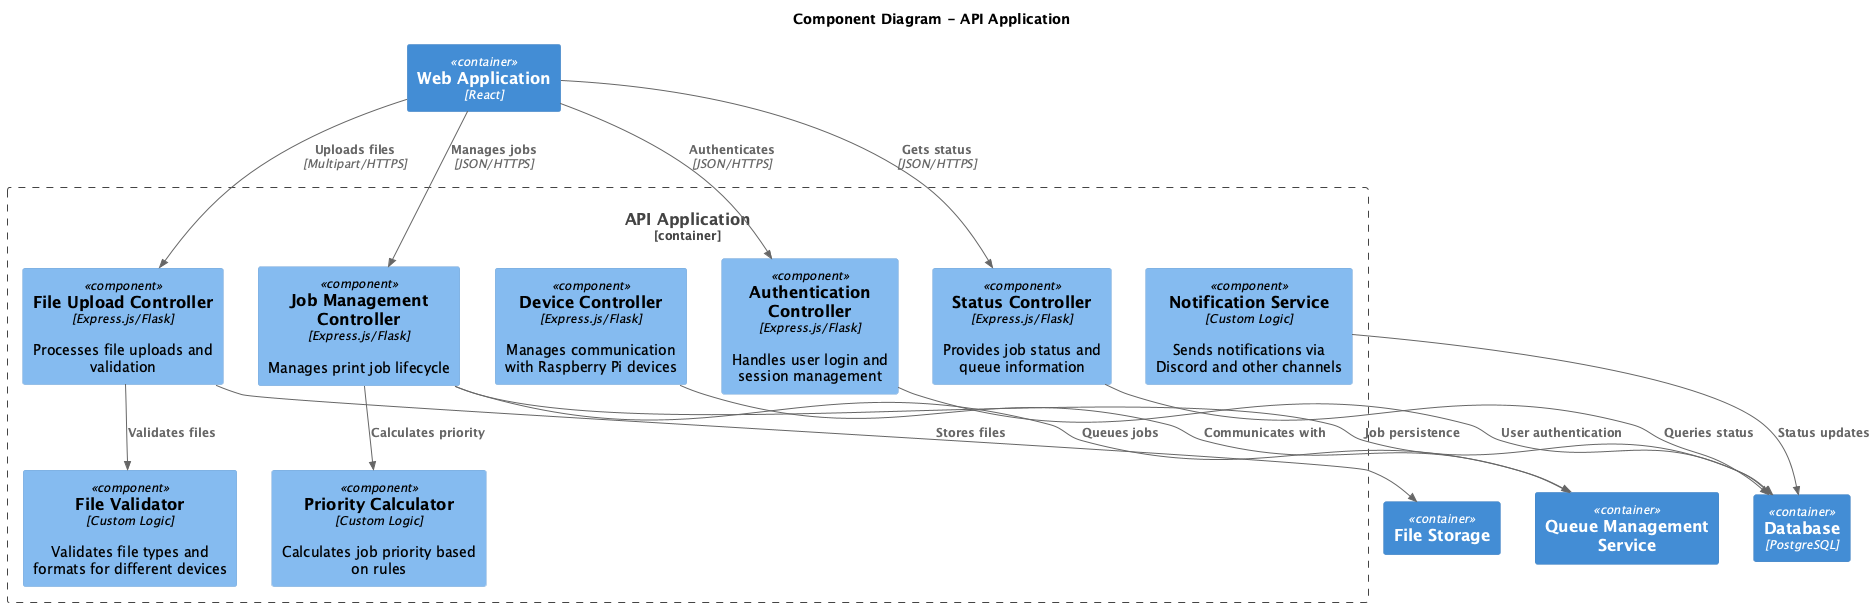

The diagram above was rendered by PlantUML. Its source (embedded in the PNG):
@startuml Level3_Components_API
!include https://raw.githubusercontent.com/plantuml-stdlib/C4-PlantUML/master/C4_Component.puml

title Component Diagram - API Application

Container(webApp, "Web Application", "React")
Container(database, "Database", "PostgreSQL")
Container(queueManager, "Queue Management Service")
Container(fileStorage, "File Storage")

Container_Boundary(apiApp, "API Application") {
    Component(authController, "Authentication Controller", "Express.js/Flask", "Handles user login and session management")
    Component(fileController, "File Upload Controller", "Express.js/Flask", "Processes file uploads and validation")
    Component(jobController, "Job Management Controller", "Express.js/Flask", "Manages print job lifecycle")
    Component(statusController, "Status Controller", "Express.js/Flask", "Provides job status and queue information")
    Component(deviceController, "Device Controller", "Express.js/Flask", "Manages communication with Raspberry Pi devices")
    
    Component(fileValidator, "File Validator", "Custom Logic", "Validates file types and formats for different devices")
    Component(priorityCalculator, "Priority Calculator", "Custom Logic", "Calculates job priority based on rules")
    Component(notificationService, "Notification Service", "Custom Logic", "Sends notifications via Discord and other channels")
}

Rel(webApp, authController, "Authenticates", "JSON/HTTPS")
Rel(webApp, fileController, "Uploads files", "Multipart/HTTPS")
Rel(webApp, jobController, "Manages jobs", "JSON/HTTPS")
Rel(webApp, statusController, "Gets status", "JSON/HTTPS")

Rel(fileController, fileValidator, "Validates files")
Rel(fileController, fileStorage, "Stores files")
Rel(jobController, priorityCalculator, "Calculates priority")
Rel(jobController, queueManager, "Queues jobs")
Rel(statusController, database, "Queries status")
Rel(deviceController, queueManager, "Communicates with")

Rel(authController, database, "User authentication")
Rel(jobController, database, "Job persistence")
Rel(notificationService, database, "Status updates")

@enduml